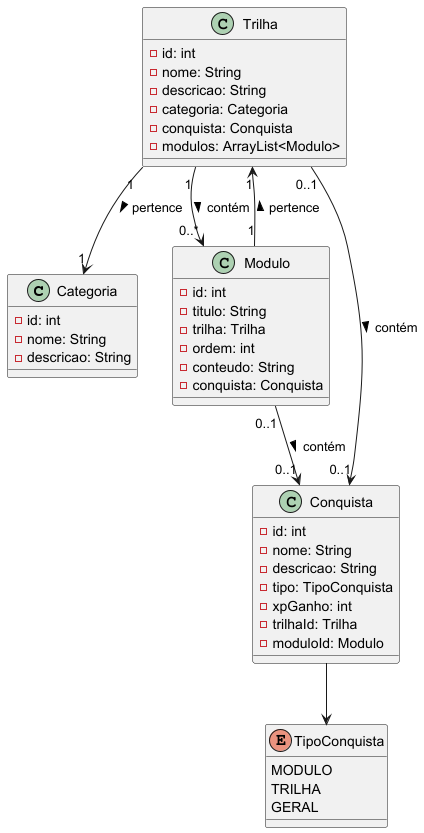

The diagram above was rendered by PlantUML. Its source (embedded in the PNG):
@startuml

' Classe Categoria
class Categoria {
  -id: int
  -nome: String
  -descricao: String
}

' Classe Trilha
class Trilha {
  -id: int
  -nome: String
  -descricao: String
  -categoria: Categoria
  -conquista: Conquista
  -modulos: ArrayList<Modulo>
}

' Classe Modulo
class Modulo {
  -id: int
  -titulo: String
  -trilha: Trilha
  -ordem: int
  -conteudo: String
  -conquista: Conquista
}

' Classe Conquista
class Conquista {
  -id: int
  -nome: String
  -descricao: String
  -tipo: TipoConquista
  -xpGanho: int
  -trilhaId: Trilha
  -moduloId: Modulo
}

' Enum para o tipo de conquista
enum TipoConquista {
  MODULO
  TRILHA
  GERAL
}

' Relacionamentos
Trilha "1" --> "1" Categoria : pertence >
Trilha "1" --> "0..*" Modulo : contém >
Trilha "0..1" --> "0..1" Conquista : contém >
Modulo "0..1" --> "0..1" Conquista : contém >
Modulo "1" --> "1" Trilha : pertence >
Conquista --> TipoConquista

@enduml